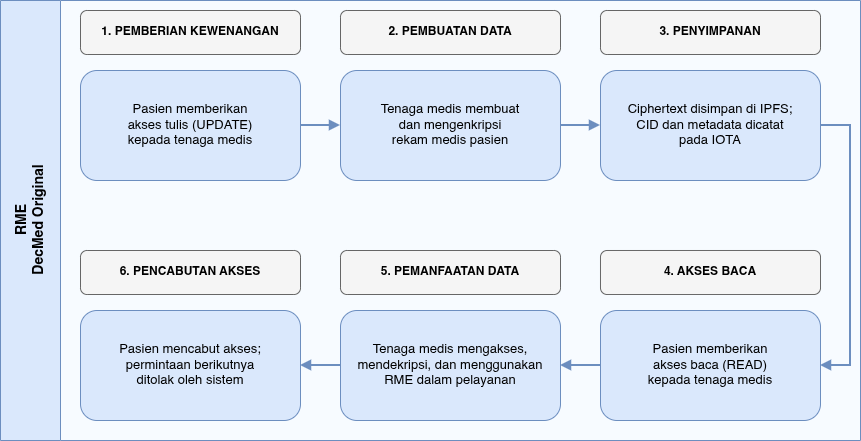

The diagram above was exported from draw.io. Its source (the exported page's mxGraphModel, read from the mxfile embedded in the PNG):
<mxGraphModel dx="1230" dy="700" grid="1" gridSize="10" guides="1" tooltips="1" connect="1" arrows="1" fold="1" page="1" pageScale="1" pageWidth="1800" pageHeight="1050" math="0" shadow="0">
  <root>
    <mxCell id="0" />
    <mxCell id="1" parent="0" />
    <mxCell id="rme-lane" parent="1" style="swimlane;html=1;horizontal=0;startSize=60;fillColor=#dae8fc;swimlaneFillColor=#f7fbff;strokeColor=#6c8ebf;fontStyle=1;fontSize=14;" value="RME&#10;DecMed Original" vertex="1">
      <mxGeometry height="440" width="860" x="40" y="70" as="geometry" />
    </mxCell>
    <mxCell id="phase-1" parent="1" style="rounded=1;whiteSpace=wrap;html=1;fillColor=#f5f5f5;strokeColor=#666666;fontSize=12;fontStyle=1;" value="1. PEMBERIAN KEWENANGAN" vertex="1">
      <mxGeometry height="44" width="220" x="120" y="80" as="geometry" />
    </mxCell>
    <mxCell id="phase-2" parent="1" style="rounded=1;whiteSpace=wrap;html=1;fillColor=#f5f5f5;strokeColor=#666666;fontSize=12;fontStyle=1;" value="2. PEMBUATAN DATA" vertex="1">
      <mxGeometry height="44" width="220" x="380" y="80" as="geometry" />
    </mxCell>
    <mxCell id="phase-3" parent="1" style="rounded=1;whiteSpace=wrap;html=1;fillColor=#f5f5f5;strokeColor=#666666;fontSize=12;fontStyle=1;" value="3. PENYIMPANAN" vertex="1">
      <mxGeometry height="44" width="220" x="640" y="80" as="geometry" />
    </mxCell>
    <mxCell id="phase-4" parent="1" style="rounded=1;whiteSpace=wrap;html=1;fillColor=#f5f5f5;strokeColor=#666666;fontSize=12;fontStyle=1;" value="4. AKSES BACA" vertex="1">
      <mxGeometry height="44" width="220" x="640" y="320" as="geometry" />
    </mxCell>
    <mxCell id="phase-5" parent="1" style="rounded=1;whiteSpace=wrap;html=1;fillColor=#f5f5f5;strokeColor=#666666;fontSize=12;fontStyle=1;" value="5. PEMANFAATAN DATA" vertex="1">
      <mxGeometry height="44" width="220" x="380" y="320" as="geometry" />
    </mxCell>
    <mxCell id="phase-6" parent="1" style="rounded=1;whiteSpace=wrap;html=1;fillColor=#f5f5f5;strokeColor=#666666;fontSize=12;fontStyle=1;" value="6. PENCABUTAN AKSES" vertex="1">
      <mxGeometry height="44" width="220" x="120" y="320" as="geometry" />
    </mxCell>
    <mxCell id="rme-1" parent="1" style="rounded=1;whiteSpace=wrap;html=1;fillColor=#dae8fc;strokeColor=#6c8ebf;fontSize=13;fontStyle=0;" value="Pasien memberikan&#10;akses tulis (UPDATE)&#10;kepada tenaga medis" vertex="1">
      <mxGeometry height="110" width="220" x="120" y="140" as="geometry" />
    </mxCell>
    <mxCell id="rme-2" parent="1" style="rounded=1;whiteSpace=wrap;html=1;fillColor=#dae8fc;strokeColor=#6c8ebf;fontSize=13;fontStyle=0;" value="Tenaga medis membuat&#10;dan mengenkripsi&#10;rekam medis pasien" vertex="1">
      <mxGeometry height="110" width="220" x="380" y="140" as="geometry" />
    </mxCell>
    <mxCell id="rme-3" parent="1" style="rounded=1;whiteSpace=wrap;html=1;fillColor=#dae8fc;strokeColor=#6c8ebf;fontSize=13;fontStyle=0;" value="Ciphertext disimpan di IPFS;&#10;CID dan metadata dicatat&#10;pada IOTA" vertex="1">
      <mxGeometry height="110" width="220" x="640" y="140" as="geometry" />
    </mxCell>
    <mxCell id="rme-4" parent="1" style="rounded=1;whiteSpace=wrap;html=1;fillColor=#dae8fc;strokeColor=#6c8ebf;fontSize=13;fontStyle=0;" value="Pasien memberikan&#10;akses baca (READ)&#10;kepada tenaga medis" vertex="1">
      <mxGeometry height="110" width="220" x="640" y="380" as="geometry" />
    </mxCell>
    <mxCell id="rme-5" parent="1" style="rounded=1;whiteSpace=wrap;html=1;fillColor=#dae8fc;strokeColor=#6c8ebf;fontSize=13;fontStyle=0;" value="Tenaga medis mengakses,&#10;mendekripsi, dan menggunakan&#10;RME dalam pelayanan" vertex="1">
      <mxGeometry height="110" width="220" x="380" y="380" as="geometry" />
    </mxCell>
    <mxCell id="rme-6" parent="1" style="rounded=1;whiteSpace=wrap;html=1;fillColor=#dae8fc;strokeColor=#6c8ebf;fontSize=13;fontStyle=0;" value="Pasien mencabut akses;&#10;permintaan berikutnya&#10;ditolak oleh sistem" vertex="1">
      <mxGeometry height="110" width="220" x="120" y="380" as="geometry" />
    </mxCell>
    <mxCell id="rme-e1" edge="1" parent="1" source="rme-1" style="edgeStyle=orthogonalEdgeStyle;rounded=0;html=1;endArrow=block;strokeColor=#6c8ebf;strokeWidth=2;fontStyle=0;exitX=1;exitY=0.5;entryX=0;entryY=0.5;" target="rme-2">
      <mxGeometry relative="1" as="geometry" />
    </mxCell>
    <mxCell id="rme-e2" edge="1" parent="1" source="rme-2" style="edgeStyle=orthogonalEdgeStyle;rounded=0;html=1;endArrow=block;strokeColor=#6c8ebf;strokeWidth=2;fontStyle=0;exitX=1;exitY=0.5;entryX=0;entryY=0.5;" target="rme-3">
      <mxGeometry relative="1" as="geometry" />
    </mxCell>
    <mxCell id="rme-e3" edge="1" parent="1" source="rme-3" style="edgeStyle=orthogonalEdgeStyle;rounded=0;html=1;endArrow=block;strokeColor=#6c8ebf;strokeWidth=2;fontStyle=0;exitX=1;exitY=0.5;entryX=1;entryY=0.5;entryDx=0;entryDy=0;exitDx=0;exitDy=0;" target="rme-4">
      <mxGeometry relative="1" as="geometry">
        <Array as="points">
          <mxPoint x="890" y="194.78" />
          <mxPoint x="890" y="434.78" />
        </Array>
      </mxGeometry>
    </mxCell>
    <mxCell id="rme-e4" edge="1" parent="1" source="rme-4" style="edgeStyle=orthogonalEdgeStyle;rounded=0;html=1;endArrow=block;strokeColor=#6c8ebf;strokeWidth=2;fontStyle=0;exitX=0;exitY=0.5;entryX=1;entryY=0.5;" target="rme-5">
      <mxGeometry relative="1" as="geometry" />
    </mxCell>
    <mxCell id="rme-e5" edge="1" parent="1" source="rme-5" style="edgeStyle=orthogonalEdgeStyle;rounded=0;html=1;endArrow=block;strokeColor=#6c8ebf;strokeWidth=2;fontStyle=0;exitX=0;exitY=0.5;entryX=1;entryY=0.5;" target="rme-6">
      <mxGeometry relative="1" as="geometry" />
    </mxCell>
  </root>
</mxGraphModel>